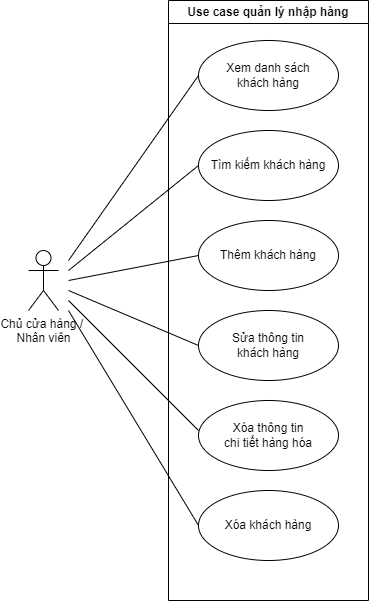

The diagram above was exported from draw.io. Its source (the exported page's mxGraphModel, read from the mxfile embedded in the PNG):
<mxGraphModel dx="874" dy="556" grid="1" gridSize="10" guides="1" tooltips="1" connect="1" arrows="1" fold="1" page="1" pageScale="1" pageWidth="850" pageHeight="1100" math="0" shadow="0">
  <root>
    <mxCell id="usgSyyHVU6sIvUvbmHvi-0" />
    <mxCell id="usgSyyHVU6sIvUvbmHvi-1" parent="usgSyyHVU6sIvUvbmHvi-0" />
    <mxCell id="usgSyyHVU6sIvUvbmHvi-2" value="Chủ cửa hàng /&amp;nbsp;&lt;br&gt;Nhân viên" style="shape=umlActor;verticalLabelPosition=bottom;verticalAlign=top;html=1;outlineConnect=0;" vertex="1" parent="usgSyyHVU6sIvUvbmHvi-1">
      <mxGeometry x="160" y="330" width="30" height="60" as="geometry" />
    </mxCell>
    <mxCell id="usgSyyHVU6sIvUvbmHvi-3" value="Use case quản lý nhập hàng" style="swimlane;whiteSpace=wrap;html=1;" vertex="1" parent="usgSyyHVU6sIvUvbmHvi-1">
      <mxGeometry x="300" y="80" width="200" height="600" as="geometry" />
    </mxCell>
    <mxCell id="usgSyyHVU6sIvUvbmHvi-4" value="Xem danh sách &lt;br&gt;khách hàng" style="ellipse;whiteSpace=wrap;html=1;" vertex="1" parent="usgSyyHVU6sIvUvbmHvi-3">
      <mxGeometry x="30" y="40" width="140" height="70" as="geometry" />
    </mxCell>
    <mxCell id="usgSyyHVU6sIvUvbmHvi-5" value="Tìm kiếm khách hàng" style="ellipse;whiteSpace=wrap;html=1;" vertex="1" parent="usgSyyHVU6sIvUvbmHvi-3">
      <mxGeometry x="30" y="130" width="140" height="70" as="geometry" />
    </mxCell>
    <mxCell id="usgSyyHVU6sIvUvbmHvi-6" value="Thêm khách hàng" style="ellipse;whiteSpace=wrap;html=1;" vertex="1" parent="usgSyyHVU6sIvUvbmHvi-3">
      <mxGeometry x="30" y="220" width="140" height="70" as="geometry" />
    </mxCell>
    <mxCell id="usgSyyHVU6sIvUvbmHvi-7" value="Sửa thông tin &lt;br&gt;khách hàng" style="ellipse;whiteSpace=wrap;html=1;" vertex="1" parent="usgSyyHVU6sIvUvbmHvi-3">
      <mxGeometry x="30" y="310" width="140" height="70" as="geometry" />
    </mxCell>
    <mxCell id="usgSyyHVU6sIvUvbmHvi-8" value="Xóa thông tin &lt;br&gt;chi tiết hàng hóa" style="ellipse;whiteSpace=wrap;html=1;" vertex="1" parent="usgSyyHVU6sIvUvbmHvi-3">
      <mxGeometry x="30" y="400" width="140" height="70" as="geometry" />
    </mxCell>
    <mxCell id="usgSyyHVU6sIvUvbmHvi-9" value="Xóa khách hàng" style="ellipse;whiteSpace=wrap;html=1;" vertex="1" parent="usgSyyHVU6sIvUvbmHvi-3">
      <mxGeometry x="30" y="490" width="140" height="70" as="geometry" />
    </mxCell>
    <mxCell id="usgSyyHVU6sIvUvbmHvi-10" value="" style="endArrow=none;html=1;rounded=0;entryX=0;entryY=0.5;entryDx=0;entryDy=0;" edge="1" parent="usgSyyHVU6sIvUvbmHvi-1" target="usgSyyHVU6sIvUvbmHvi-4">
      <mxGeometry width="50" height="50" relative="1" as="geometry">
        <mxPoint x="200" y="340" as="sourcePoint" />
        <mxPoint x="250" y="290" as="targetPoint" />
      </mxGeometry>
    </mxCell>
    <mxCell id="usgSyyHVU6sIvUvbmHvi-11" value="" style="endArrow=none;html=1;rounded=0;entryX=0;entryY=0.5;entryDx=0;entryDy=0;" edge="1" parent="usgSyyHVU6sIvUvbmHvi-1" target="usgSyyHVU6sIvUvbmHvi-5">
      <mxGeometry width="50" height="50" relative="1" as="geometry">
        <mxPoint x="200" y="350" as="sourcePoint" />
        <mxPoint x="330" y="170" as="targetPoint" />
      </mxGeometry>
    </mxCell>
    <mxCell id="usgSyyHVU6sIvUvbmHvi-12" value="" style="endArrow=none;html=1;rounded=0;entryX=0;entryY=0.5;entryDx=0;entryDy=0;" edge="1" parent="usgSyyHVU6sIvUvbmHvi-1" target="usgSyyHVU6sIvUvbmHvi-6">
      <mxGeometry width="50" height="50" relative="1" as="geometry">
        <mxPoint x="200" y="360" as="sourcePoint" />
        <mxPoint x="330" y="255" as="targetPoint" />
      </mxGeometry>
    </mxCell>
    <mxCell id="usgSyyHVU6sIvUvbmHvi-13" value="" style="endArrow=none;html=1;rounded=0;entryX=0;entryY=0.5;entryDx=0;entryDy=0;" edge="1" parent="usgSyyHVU6sIvUvbmHvi-1" target="usgSyyHVU6sIvUvbmHvi-7">
      <mxGeometry width="50" height="50" relative="1" as="geometry">
        <mxPoint x="200" y="370" as="sourcePoint" />
        <mxPoint x="329.9999999999998" y="435" as="targetPoint" />
      </mxGeometry>
    </mxCell>
    <mxCell id="usgSyyHVU6sIvUvbmHvi-14" value="" style="endArrow=none;html=1;rounded=0;" edge="1" parent="usgSyyHVU6sIvUvbmHvi-1">
      <mxGeometry width="50" height="50" relative="1" as="geometry">
        <mxPoint x="200" y="380" as="sourcePoint" />
        <mxPoint x="330" y="510" as="targetPoint" />
      </mxGeometry>
    </mxCell>
    <mxCell id="usgSyyHVU6sIvUvbmHvi-15" value="" style="endArrow=none;html=1;rounded=0;entryX=0;entryY=0.5;entryDx=0;entryDy=0;" edge="1" parent="usgSyyHVU6sIvUvbmHvi-1" target="usgSyyHVU6sIvUvbmHvi-9">
      <mxGeometry width="50" height="50" relative="1" as="geometry">
        <mxPoint x="200" y="390" as="sourcePoint" />
        <mxPoint x="329.9999999999998" y="615" as="targetPoint" />
      </mxGeometry>
    </mxCell>
  </root>
</mxGraphModel>